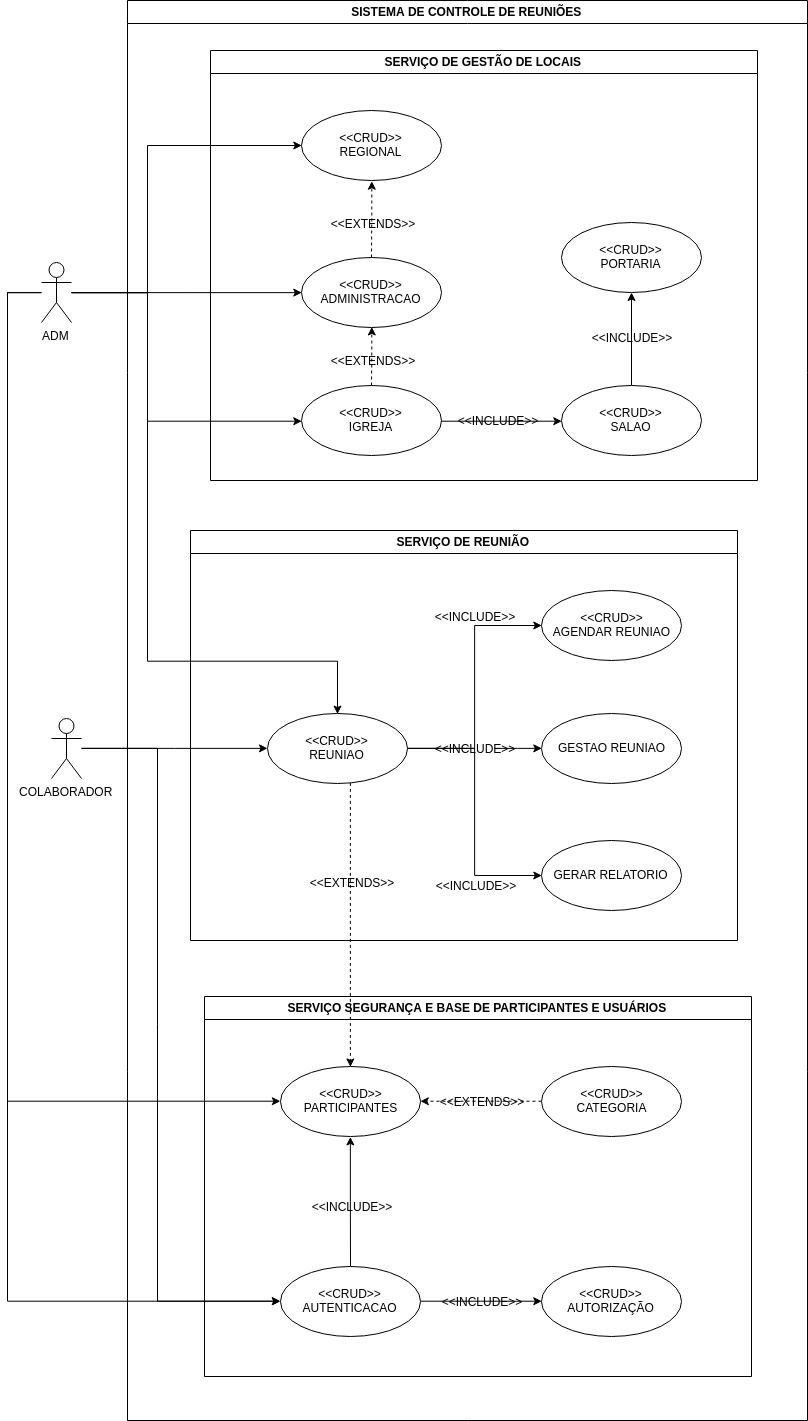

The diagram above was exported from draw.io. Its source (the exported page's mxGraphModel, read from the mxfile embedded in the PNG):
<mxGraphModel dx="1220" dy="1805" grid="1" gridSize="10" guides="1" tooltips="1" connect="1" arrows="1" fold="1" page="1" pageScale="1" pageWidth="827" pageHeight="1169" math="0" shadow="0">
  <root>
    <mxCell id="0" />
    <mxCell id="1" parent="0" />
    <mxCell id="ig655f1-1w_nzqYdTslD-1" value="SERVIÇO DE GESTÃO DE LOCAIS" style="swimlane;" vertex="1" parent="1">
      <mxGeometry x="233" y="30" width="547" height="430" as="geometry" />
    </mxCell>
    <mxCell id="ig655f1-1w_nzqYdTslD-3" value="&amp;lt;&amp;lt;CRUD&amp;gt;&amp;gt;&lt;br&gt;REGIONAL" style="ellipse;whiteSpace=wrap;html=1;" vertex="1" parent="ig655f1-1w_nzqYdTslD-1">
      <mxGeometry x="91" y="60" width="140" height="70" as="geometry" />
    </mxCell>
    <mxCell id="ig655f1-1w_nzqYdTslD-4" value="&amp;lt;&amp;lt;CRUD&amp;gt;&amp;gt;&lt;br&gt;ADMINISTRACAO" style="ellipse;whiteSpace=wrap;html=1;" vertex="1" parent="ig655f1-1w_nzqYdTslD-1">
      <mxGeometry x="91" y="207" width="140" height="70" as="geometry" />
    </mxCell>
    <mxCell id="ig655f1-1w_nzqYdTslD-10" style="edgeStyle=orthogonalEdgeStyle;rounded=0;orthogonalLoop=1;jettySize=auto;html=1;entryX=0.5;entryY=1;entryDx=0;entryDy=0;dashed=1;" edge="1" parent="ig655f1-1w_nzqYdTslD-1" source="ig655f1-1w_nzqYdTslD-5" target="ig655f1-1w_nzqYdTslD-4">
      <mxGeometry relative="1" as="geometry" />
    </mxCell>
    <mxCell id="ig655f1-1w_nzqYdTslD-19" style="edgeStyle=orthogonalEdgeStyle;rounded=0;orthogonalLoop=1;jettySize=auto;html=1;entryX=0;entryY=0.5;entryDx=0;entryDy=0;" edge="1" parent="ig655f1-1w_nzqYdTslD-1" source="ig655f1-1w_nzqYdTslD-5" target="ig655f1-1w_nzqYdTslD-6">
      <mxGeometry relative="1" as="geometry" />
    </mxCell>
    <mxCell id="ig655f1-1w_nzqYdTslD-5" value="&amp;lt;&amp;lt;CRUD&amp;gt;&amp;gt;&lt;br&gt;IGREJA" style="ellipse;whiteSpace=wrap;html=1;" vertex="1" parent="ig655f1-1w_nzqYdTslD-1">
      <mxGeometry x="91" y="335" width="140" height="70" as="geometry" />
    </mxCell>
    <mxCell id="ig655f1-1w_nzqYdTslD-8" value="" style="edgeStyle=orthogonalEdgeStyle;rounded=0;orthogonalLoop=1;jettySize=auto;html=1;" edge="1" parent="ig655f1-1w_nzqYdTslD-1" source="ig655f1-1w_nzqYdTslD-6" target="ig655f1-1w_nzqYdTslD-7">
      <mxGeometry relative="1" as="geometry" />
    </mxCell>
    <mxCell id="ig655f1-1w_nzqYdTslD-6" value="&amp;lt;&amp;lt;CRUD&amp;gt;&amp;gt;&lt;br&gt;SALAO" style="ellipse;whiteSpace=wrap;html=1;" vertex="1" parent="ig655f1-1w_nzqYdTslD-1">
      <mxGeometry x="351" y="335" width="140" height="70" as="geometry" />
    </mxCell>
    <mxCell id="ig655f1-1w_nzqYdTslD-7" value="&amp;lt;&amp;lt;CRUD&amp;gt;&amp;gt;&lt;br&gt;PORTARIA" style="ellipse;whiteSpace=wrap;html=1;" vertex="1" parent="ig655f1-1w_nzqYdTslD-1">
      <mxGeometry x="351" y="172" width="140" height="70" as="geometry" />
    </mxCell>
    <mxCell id="ig655f1-1w_nzqYdTslD-13" value="&amp;lt;&amp;lt;EXTENDS&amp;gt;&amp;gt;" style="text;html=1;strokeColor=none;fillColor=none;align=center;verticalAlign=middle;whiteSpace=wrap;rounded=0;" vertex="1" parent="ig655f1-1w_nzqYdTslD-1">
      <mxGeometry x="142" y="163" width="40" height="20" as="geometry" />
    </mxCell>
    <mxCell id="ig655f1-1w_nzqYdTslD-16" value="&amp;lt;&amp;lt;EXTENDS&amp;gt;&amp;gt;" style="text;html=1;strokeColor=none;fillColor=none;align=center;verticalAlign=middle;whiteSpace=wrap;rounded=0;" vertex="1" parent="ig655f1-1w_nzqYdTslD-1">
      <mxGeometry x="142" y="300" width="40" height="20" as="geometry" />
    </mxCell>
    <mxCell id="ig655f1-1w_nzqYdTslD-17" value="&amp;lt;&amp;lt;INCLUDE&amp;gt;&amp;gt;" style="text;html=1;strokeColor=none;fillColor=none;align=center;verticalAlign=middle;whiteSpace=wrap;rounded=0;" vertex="1" parent="ig655f1-1w_nzqYdTslD-1">
      <mxGeometry x="267" y="360" width="40" height="20" as="geometry" />
    </mxCell>
    <mxCell id="ig655f1-1w_nzqYdTslD-20" value="&amp;lt;&amp;lt;INCLUDE&amp;gt;&amp;gt;" style="text;html=1;strokeColor=none;fillColor=none;align=center;verticalAlign=middle;whiteSpace=wrap;rounded=0;" vertex="1" parent="ig655f1-1w_nzqYdTslD-1">
      <mxGeometry x="401" y="277" width="40" height="20" as="geometry" />
    </mxCell>
    <mxCell id="ig655f1-1w_nzqYdTslD-11" style="edgeStyle=orthogonalEdgeStyle;rounded=0;orthogonalLoop=1;jettySize=auto;html=1;dashed=1;entryX=0.5;entryY=1;entryDx=0;entryDy=0;" edge="1" parent="ig655f1-1w_nzqYdTslD-1" source="ig655f1-1w_nzqYdTslD-4" target="ig655f1-1w_nzqYdTslD-3">
      <mxGeometry relative="1" as="geometry">
        <mxPoint x="141" y="150" as="targetPoint" />
      </mxGeometry>
    </mxCell>
    <mxCell id="ig655f1-1w_nzqYdTslD-37" style="edgeStyle=orthogonalEdgeStyle;rounded=0;orthogonalLoop=1;jettySize=auto;html=1;entryX=0;entryY=0.5;entryDx=0;entryDy=0;" edge="1" parent="1" source="ig655f1-1w_nzqYdTslD-2" target="ig655f1-1w_nzqYdTslD-3">
      <mxGeometry relative="1" as="geometry">
        <Array as="points">
          <mxPoint x="170" y="272" />
          <mxPoint x="170" y="125" />
        </Array>
      </mxGeometry>
    </mxCell>
    <mxCell id="ig655f1-1w_nzqYdTslD-38" style="edgeStyle=orthogonalEdgeStyle;rounded=0;orthogonalLoop=1;jettySize=auto;html=1;entryX=0;entryY=0.5;entryDx=0;entryDy=0;" edge="1" parent="1" source="ig655f1-1w_nzqYdTslD-2" target="ig655f1-1w_nzqYdTslD-4">
      <mxGeometry relative="1" as="geometry" />
    </mxCell>
    <mxCell id="ig655f1-1w_nzqYdTslD-39" style="edgeStyle=orthogonalEdgeStyle;rounded=0;orthogonalLoop=1;jettySize=auto;html=1;entryX=0;entryY=0.5;entryDx=0;entryDy=0;" edge="1" parent="1" source="ig655f1-1w_nzqYdTslD-2" target="ig655f1-1w_nzqYdTslD-5">
      <mxGeometry relative="1" as="geometry">
        <Array as="points">
          <mxPoint x="170" y="272" />
          <mxPoint x="170" y="400" />
        </Array>
      </mxGeometry>
    </mxCell>
    <mxCell id="ig655f1-1w_nzqYdTslD-72" style="edgeStyle=orthogonalEdgeStyle;rounded=0;orthogonalLoop=1;jettySize=auto;html=1;entryX=0.5;entryY=0;entryDx=0;entryDy=0;" edge="1" parent="1" source="ig655f1-1w_nzqYdTslD-2" target="ig655f1-1w_nzqYdTslD-22">
      <mxGeometry relative="1" as="geometry">
        <Array as="points">
          <mxPoint x="170" y="272" />
          <mxPoint x="170" y="640" />
          <mxPoint x="360" y="640" />
        </Array>
      </mxGeometry>
    </mxCell>
    <mxCell id="ig655f1-1w_nzqYdTslD-79" style="edgeStyle=orthogonalEdgeStyle;rounded=0;orthogonalLoop=1;jettySize=auto;html=1;entryX=0;entryY=0.5;entryDx=0;entryDy=0;" edge="1" parent="1" source="ig655f1-1w_nzqYdTslD-2" target="ig655f1-1w_nzqYdTslD-43">
      <mxGeometry relative="1" as="geometry">
        <Array as="points">
          <mxPoint x="30" y="272" />
          <mxPoint x="30" y="1081" />
        </Array>
      </mxGeometry>
    </mxCell>
    <mxCell id="ig655f1-1w_nzqYdTslD-81" style="edgeStyle=orthogonalEdgeStyle;rounded=0;orthogonalLoop=1;jettySize=auto;html=1;entryX=0;entryY=0.5;entryDx=0;entryDy=0;" edge="1" parent="1" source="ig655f1-1w_nzqYdTslD-2" target="ig655f1-1w_nzqYdTslD-41">
      <mxGeometry relative="1" as="geometry">
        <Array as="points">
          <mxPoint x="30" y="272" />
          <mxPoint x="30" y="1281" />
        </Array>
      </mxGeometry>
    </mxCell>
    <mxCell id="ig655f1-1w_nzqYdTslD-2" value="ADM" style="shape=umlActor;verticalLabelPosition=bottom;labelBackgroundColor=#ffffff;verticalAlign=top;html=1;" vertex="1" parent="1">
      <mxGeometry x="64" y="242" width="30" height="60" as="geometry" />
    </mxCell>
    <mxCell id="ig655f1-1w_nzqYdTslD-21" value="SERVIÇO DE REUNIÃO" style="swimlane;" vertex="1" parent="1">
      <mxGeometry x="213" y="510" width="547" height="410" as="geometry" />
    </mxCell>
    <mxCell id="ig655f1-1w_nzqYdTslD-24" style="edgeStyle=orthogonalEdgeStyle;rounded=0;orthogonalLoop=1;jettySize=auto;html=1;entryX=0;entryY=0.5;entryDx=0;entryDy=0;" edge="1" parent="ig655f1-1w_nzqYdTslD-21" source="ig655f1-1w_nzqYdTslD-22" target="ig655f1-1w_nzqYdTslD-23">
      <mxGeometry relative="1" as="geometry" />
    </mxCell>
    <mxCell id="ig655f1-1w_nzqYdTslD-27" style="edgeStyle=orthogonalEdgeStyle;rounded=0;orthogonalLoop=1;jettySize=auto;html=1;entryX=0;entryY=0.5;entryDx=0;entryDy=0;" edge="1" parent="ig655f1-1w_nzqYdTslD-21" source="ig655f1-1w_nzqYdTslD-22" target="ig655f1-1w_nzqYdTslD-26">
      <mxGeometry relative="1" as="geometry" />
    </mxCell>
    <mxCell id="ig655f1-1w_nzqYdTslD-28" style="edgeStyle=orthogonalEdgeStyle;rounded=0;orthogonalLoop=1;jettySize=auto;html=1;entryX=0;entryY=0.5;entryDx=0;entryDy=0;" edge="1" parent="ig655f1-1w_nzqYdTslD-21" source="ig655f1-1w_nzqYdTslD-31" target="ig655f1-1w_nzqYdTslD-25">
      <mxGeometry relative="1" as="geometry" />
    </mxCell>
    <mxCell id="ig655f1-1w_nzqYdTslD-22" value="&amp;lt;&amp;lt;CRUD&amp;gt;&amp;gt;&lt;br&gt;REUNIAO" style="ellipse;whiteSpace=wrap;html=1;" vertex="1" parent="ig655f1-1w_nzqYdTslD-21">
      <mxGeometry x="77" y="183" width="140" height="70" as="geometry" />
    </mxCell>
    <mxCell id="ig655f1-1w_nzqYdTslD-23" value="&amp;lt;&amp;lt;CRUD&amp;gt;&amp;gt;&lt;br&gt;AGENDAR REUNIAO" style="ellipse;whiteSpace=wrap;html=1;" vertex="1" parent="ig655f1-1w_nzqYdTslD-21">
      <mxGeometry x="351" y="60" width="140" height="70" as="geometry" />
    </mxCell>
    <mxCell id="ig655f1-1w_nzqYdTslD-25" value="GESTAO REUNIAO" style="ellipse;whiteSpace=wrap;html=1;" vertex="1" parent="ig655f1-1w_nzqYdTslD-21">
      <mxGeometry x="351" y="183" width="140" height="70" as="geometry" />
    </mxCell>
    <mxCell id="ig655f1-1w_nzqYdTslD-26" value="GERAR RELATORIO" style="ellipse;whiteSpace=wrap;html=1;" vertex="1" parent="ig655f1-1w_nzqYdTslD-21">
      <mxGeometry x="351" y="310" width="140" height="70" as="geometry" />
    </mxCell>
    <mxCell id="ig655f1-1w_nzqYdTslD-31" value="&amp;lt;&amp;lt;INCLUDE&amp;gt;&amp;gt;" style="text;html=1;strokeColor=none;fillColor=none;align=center;verticalAlign=middle;whiteSpace=wrap;rounded=0;" vertex="1" parent="ig655f1-1w_nzqYdTslD-21">
      <mxGeometry x="264" y="208" width="40" height="20" as="geometry" />
    </mxCell>
    <mxCell id="ig655f1-1w_nzqYdTslD-65" value="&amp;lt;&amp;lt;INCLUDE&amp;gt;&amp;gt;" style="text;html=1;strokeColor=none;fillColor=none;align=center;verticalAlign=middle;whiteSpace=wrap;rounded=0;" vertex="1" parent="ig655f1-1w_nzqYdTslD-21">
      <mxGeometry x="264" y="76" width="40" height="20" as="geometry" />
    </mxCell>
    <mxCell id="ig655f1-1w_nzqYdTslD-33" value="SERVIÇO SEGURANÇA E BASE DE PARTICIPANTES E USUÁRIOS" style="swimlane;" vertex="1" parent="1">
      <mxGeometry x="227" y="976" width="547" height="380" as="geometry" />
    </mxCell>
    <mxCell id="ig655f1-1w_nzqYdTslD-45" style="edgeStyle=orthogonalEdgeStyle;rounded=0;orthogonalLoop=1;jettySize=auto;html=1;entryX=0.5;entryY=1;entryDx=0;entryDy=0;" edge="1" parent="ig655f1-1w_nzqYdTslD-33" source="ig655f1-1w_nzqYdTslD-41" target="ig655f1-1w_nzqYdTslD-43">
      <mxGeometry relative="1" as="geometry" />
    </mxCell>
    <mxCell id="ig655f1-1w_nzqYdTslD-56" style="edgeStyle=orthogonalEdgeStyle;rounded=0;orthogonalLoop=1;jettySize=auto;html=1;entryX=0;entryY=0.5;entryDx=0;entryDy=0;" edge="1" parent="ig655f1-1w_nzqYdTslD-33" source="ig655f1-1w_nzqYdTslD-41" target="ig655f1-1w_nzqYdTslD-42">
      <mxGeometry relative="1" as="geometry" />
    </mxCell>
    <mxCell id="ig655f1-1w_nzqYdTslD-41" value="&amp;lt;&amp;lt;CRUD&amp;gt;&amp;gt;&lt;br&gt;AUTENTICACAO" style="ellipse;whiteSpace=wrap;html=1;" vertex="1" parent="ig655f1-1w_nzqYdTslD-33">
      <mxGeometry x="76" y="270" width="140" height="70" as="geometry" />
    </mxCell>
    <mxCell id="ig655f1-1w_nzqYdTslD-42" value="&amp;lt;&amp;lt;CRUD&amp;gt;&amp;gt;&lt;br&gt;AUTORIZAÇÃO" style="ellipse;whiteSpace=wrap;html=1;" vertex="1" parent="ig655f1-1w_nzqYdTslD-33">
      <mxGeometry x="337" y="270" width="140" height="70" as="geometry" />
    </mxCell>
    <mxCell id="ig655f1-1w_nzqYdTslD-43" value="&amp;lt;&amp;lt;CRUD&amp;gt;&amp;gt;&lt;br&gt;PARTICIPANTES" style="ellipse;whiteSpace=wrap;html=1;" vertex="1" parent="ig655f1-1w_nzqYdTslD-33">
      <mxGeometry x="76" y="70" width="140" height="70" as="geometry" />
    </mxCell>
    <mxCell id="ig655f1-1w_nzqYdTslD-53" style="edgeStyle=orthogonalEdgeStyle;rounded=0;orthogonalLoop=1;jettySize=auto;html=1;entryX=1;entryY=0.5;entryDx=0;entryDy=0;dashed=1;" edge="1" parent="ig655f1-1w_nzqYdTslD-33" source="ig655f1-1w_nzqYdTslD-44" target="ig655f1-1w_nzqYdTslD-43">
      <mxGeometry relative="1" as="geometry" />
    </mxCell>
    <mxCell id="ig655f1-1w_nzqYdTslD-44" value="&amp;lt;&amp;lt;CRUD&amp;gt;&amp;gt;&lt;br&gt;CATEGORIA" style="ellipse;whiteSpace=wrap;html=1;" vertex="1" parent="ig655f1-1w_nzqYdTslD-33">
      <mxGeometry x="337" y="70" width="140" height="70" as="geometry" />
    </mxCell>
    <mxCell id="ig655f1-1w_nzqYdTslD-47" value="&amp;lt;&amp;lt;INCLUDE&amp;gt;&amp;gt;" style="text;html=1;strokeColor=none;fillColor=none;align=center;verticalAlign=middle;whiteSpace=wrap;rounded=0;" vertex="1" parent="ig655f1-1w_nzqYdTslD-33">
      <mxGeometry x="127" y="200" width="40" height="20" as="geometry" />
    </mxCell>
    <mxCell id="ig655f1-1w_nzqYdTslD-51" value="&amp;lt;&amp;lt;EXTENDS&amp;gt;&amp;gt;" style="text;html=1;strokeColor=none;fillColor=none;align=center;verticalAlign=middle;whiteSpace=wrap;rounded=0;" vertex="1" parent="ig655f1-1w_nzqYdTslD-33">
      <mxGeometry x="257" y="95" width="40" height="20" as="geometry" />
    </mxCell>
    <mxCell id="ig655f1-1w_nzqYdTslD-54" value="&amp;lt;&amp;lt;INCLUDE&amp;gt;&amp;gt;" style="text;html=1;strokeColor=none;fillColor=none;align=center;verticalAlign=middle;whiteSpace=wrap;rounded=0;" vertex="1" parent="ig655f1-1w_nzqYdTslD-33">
      <mxGeometry x="257" y="295" width="40" height="20" as="geometry" />
    </mxCell>
    <mxCell id="ig655f1-1w_nzqYdTslD-64" style="edgeStyle=orthogonalEdgeStyle;rounded=0;orthogonalLoop=1;jettySize=auto;html=1;entryX=0;entryY=0.5;entryDx=0;entryDy=0;" edge="1" parent="1" source="ig655f1-1w_nzqYdTslD-34" target="ig655f1-1w_nzqYdTslD-22">
      <mxGeometry relative="1" as="geometry" />
    </mxCell>
    <mxCell id="ig655f1-1w_nzqYdTslD-70" style="edgeStyle=orthogonalEdgeStyle;rounded=0;orthogonalLoop=1;jettySize=auto;html=1;entryX=0;entryY=0.5;entryDx=0;entryDy=0;" edge="1" parent="1" source="ig655f1-1w_nzqYdTslD-34" target="ig655f1-1w_nzqYdTslD-41">
      <mxGeometry relative="1" as="geometry">
        <Array as="points">
          <mxPoint x="180" y="728" />
          <mxPoint x="180" y="1281" />
        </Array>
      </mxGeometry>
    </mxCell>
    <mxCell id="ig655f1-1w_nzqYdTslD-34" value="COLABORADOR" style="shape=umlActor;verticalLabelPosition=bottom;labelBackgroundColor=#ffffff;verticalAlign=top;html=1;" vertex="1" parent="1">
      <mxGeometry x="74" y="698" width="30" height="60" as="geometry" />
    </mxCell>
    <mxCell id="ig655f1-1w_nzqYdTslD-57" style="edgeStyle=orthogonalEdgeStyle;rounded=0;orthogonalLoop=1;jettySize=auto;html=1;entryX=0.5;entryY=0;entryDx=0;entryDy=0;dashed=1;" edge="1" parent="1" source="ig655f1-1w_nzqYdTslD-22" target="ig655f1-1w_nzqYdTslD-43">
      <mxGeometry relative="1" as="geometry">
        <Array as="points">
          <mxPoint x="373" y="910" />
          <mxPoint x="373" y="910" />
        </Array>
      </mxGeometry>
    </mxCell>
    <mxCell id="ig655f1-1w_nzqYdTslD-66" value="&amp;lt;&amp;lt;INCLUDE&amp;gt;&amp;gt;" style="text;html=1;strokeColor=none;fillColor=none;align=center;verticalAlign=middle;whiteSpace=wrap;rounded=0;" vertex="1" parent="1">
      <mxGeometry x="478" y="855" width="40" height="20" as="geometry" />
    </mxCell>
    <mxCell id="ig655f1-1w_nzqYdTslD-68" value="&amp;lt;&amp;lt;EXTENDS&amp;gt;&amp;gt;" style="text;html=1;strokeColor=none;fillColor=none;align=center;verticalAlign=middle;whiteSpace=wrap;rounded=0;" vertex="1" parent="1">
      <mxGeometry x="354" y="852" width="40" height="20" as="geometry" />
    </mxCell>
    <mxCell id="ig655f1-1w_nzqYdTslD-83" value="SISTEMA DE CONTROLE DE REUNIÕES" style="swimlane;" vertex="1" parent="1">
      <mxGeometry x="150" y="-20" width="680" height="1420" as="geometry" />
    </mxCell>
  </root>
</mxGraphModel>